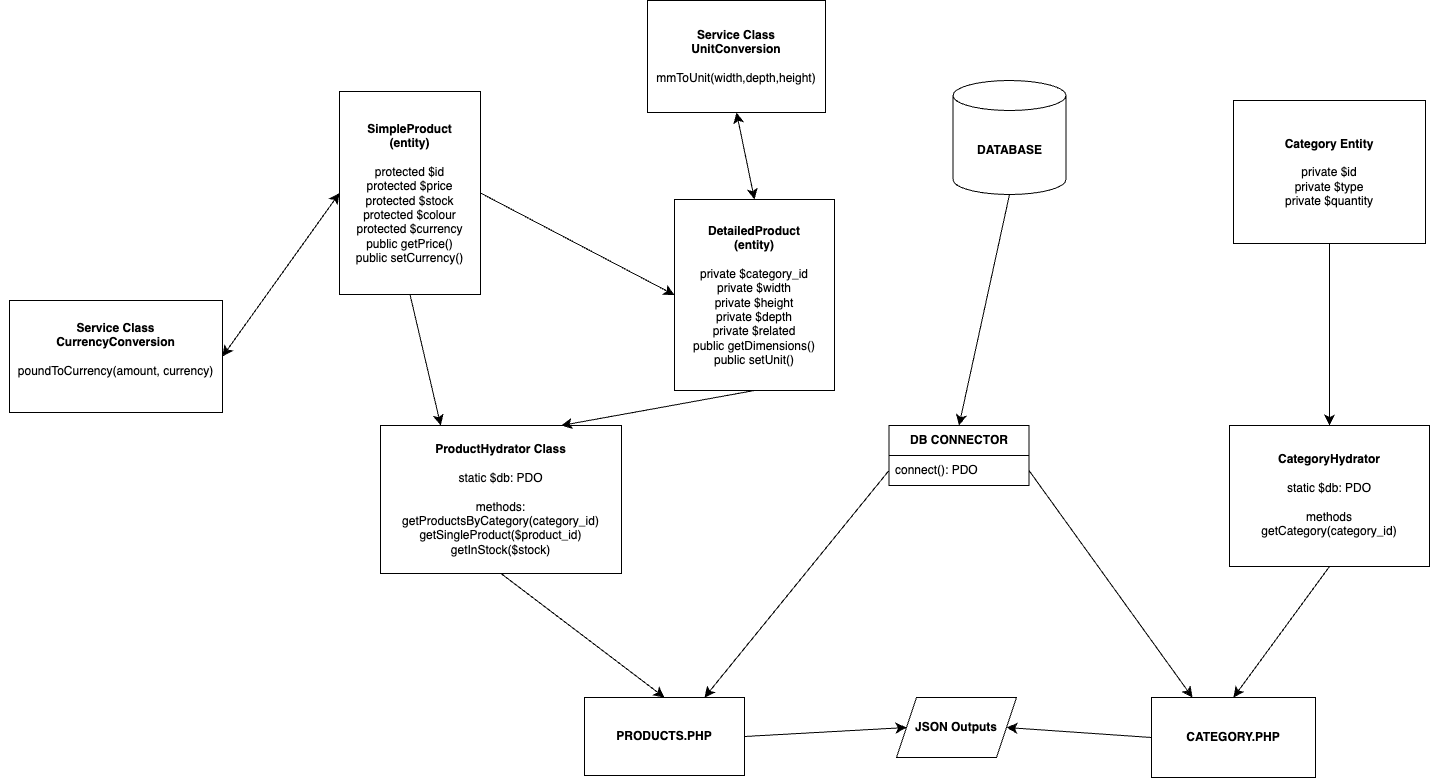

The diagram above was exported from draw.io. Its source (the exported page's mxGraphModel, read from the mxfile embedded in the PNG):
<mxGraphModel dx="1888" dy="1383" grid="0" gridSize="10" guides="1" tooltips="1" connect="1" arrows="1" fold="1" page="0" pageScale="1" pageWidth="827" pageHeight="1169" math="0" shadow="0">
  <root>
    <mxCell id="0" />
    <mxCell id="1" parent="0" />
    <mxCell id="MQXb-ktmrEgFpa_IyFZC-62" style="edgeStyle=none;curved=1;rounded=0;orthogonalLoop=1;jettySize=auto;html=1;exitX=1;exitY=0.5;exitDx=0;exitDy=0;fontSize=12;startSize=8;endSize=8;entryX=0.25;entryY=0;entryDx=0;entryDy=0;" edge="1" parent="1" source="MQXb-ktmrEgFpa_IyFZC-66" target="MQXb-ktmrEgFpa_IyFZC-40">
      <mxGeometry relative="1" as="geometry">
        <mxPoint x="564.2" y="83.79999999999995" as="targetPoint" />
        <mxPoint x="479.5" y="-126" as="sourcePoint" />
      </mxGeometry>
    </mxCell>
    <mxCell id="MQXb-ktmrEgFpa_IyFZC-7" value="&lt;b&gt;Category Entity&lt;/b&gt;&lt;div&gt;&lt;br&gt;&lt;/div&gt;&lt;div&gt;private $id&lt;/div&gt;&lt;div&gt;private $type&lt;/div&gt;&lt;div&gt;private $quantity&lt;/div&gt;" style="rounded=0;whiteSpace=wrap;html=1;" vertex="1" parent="1">
      <mxGeometry x="657" y="-611" width="192" height="143" as="geometry" />
    </mxCell>
    <mxCell id="MQXb-ktmrEgFpa_IyFZC-42" style="edgeStyle=none;curved=1;rounded=0;orthogonalLoop=1;jettySize=auto;html=1;exitX=0.5;exitY=1;exitDx=0;exitDy=0;entryX=0.5;entryY=0;entryDx=0;entryDy=0;fontSize=12;startSize=8;endSize=8;" edge="1" parent="1" source="MQXb-ktmrEgFpa_IyFZC-8" target="MQXb-ktmrEgFpa_IyFZC-40">
      <mxGeometry relative="1" as="geometry" />
    </mxCell>
    <mxCell id="MQXb-ktmrEgFpa_IyFZC-8" value="&lt;b&gt;CategoryHydrator&lt;/b&gt;&lt;div&gt;&lt;br&gt;&lt;/div&gt;&lt;div&gt;static $db: PDO&lt;br&gt;&lt;div&gt;&lt;br&gt;&lt;/div&gt;&lt;div&gt;&lt;div&gt;methods&lt;/div&gt;&lt;div&gt;getCategory(category_id)&lt;/div&gt;&lt;/div&gt;&lt;/div&gt;" style="rounded=0;whiteSpace=wrap;html=1;" vertex="1" parent="1">
      <mxGeometry x="653" y="-286" width="200" height="141" as="geometry" />
    </mxCell>
    <mxCell id="MQXb-ktmrEgFpa_IyFZC-43" style="edgeStyle=none;curved=1;rounded=0;orthogonalLoop=1;jettySize=auto;html=1;exitX=0.5;exitY=1;exitDx=0;exitDy=0;entryX=0.5;entryY=0;entryDx=0;entryDy=0;fontSize=12;startSize=8;endSize=8;" edge="1" parent="1" source="MQXb-ktmrEgFpa_IyFZC-14" target="MQXb-ktmrEgFpa_IyFZC-41">
      <mxGeometry relative="1" as="geometry" />
    </mxCell>
    <mxCell id="MQXb-ktmrEgFpa_IyFZC-14" value="&lt;b&gt;ProductHydrator Class&lt;/b&gt;&lt;div&gt;&lt;br&gt;&lt;/div&gt;&lt;div&gt;static $db: PDO&lt;br&gt;&lt;div&gt;&lt;br&gt;&lt;/div&gt;&lt;div&gt;&lt;div&gt;methods:&lt;/div&gt;&lt;div&gt;getProductsByCategory(category_id)&lt;/div&gt;&lt;div&gt;getSingleProduct($product_id)&lt;/div&gt;&lt;/div&gt;&lt;/div&gt;&lt;div&gt;getInStock($stock)&lt;/div&gt;" style="rounded=0;whiteSpace=wrap;html=1;" vertex="1" parent="1">
      <mxGeometry x="-196" y="-286" width="241" height="148" as="geometry" />
    </mxCell>
    <mxCell id="MQXb-ktmrEgFpa_IyFZC-27" style="edgeStyle=none;curved=1;rounded=0;orthogonalLoop=1;jettySize=auto;html=1;exitX=0.5;exitY=1;exitDx=0;exitDy=0;entryX=0.25;entryY=0;entryDx=0;entryDy=0;fontSize=12;startSize=8;endSize=8;" edge="1" parent="1" source="MQXb-ktmrEgFpa_IyFZC-15" target="MQXb-ktmrEgFpa_IyFZC-14">
      <mxGeometry relative="1" as="geometry" />
    </mxCell>
    <mxCell id="MQXb-ktmrEgFpa_IyFZC-45" style="edgeStyle=none;curved=1;rounded=0;orthogonalLoop=1;jettySize=auto;html=1;exitX=1;exitY=0.5;exitDx=0;exitDy=0;entryX=0;entryY=0.5;entryDx=0;entryDy=0;fontSize=12;startSize=8;endSize=8;" edge="1" parent="1" source="MQXb-ktmrEgFpa_IyFZC-15" target="MQXb-ktmrEgFpa_IyFZC-44">
      <mxGeometry relative="1" as="geometry" />
    </mxCell>
    <mxCell id="MQXb-ktmrEgFpa_IyFZC-15" value="&lt;b&gt;SimpleProduct&lt;/b&gt;&lt;div&gt;&lt;b&gt;(entity)&lt;br&gt;&lt;/b&gt;&lt;div&gt;&lt;br&gt;&lt;/div&gt;&lt;div&gt;protected $id&lt;/div&gt;&lt;div&gt;protected $price&lt;/div&gt;&lt;div&gt;protected $stock&lt;/div&gt;&lt;div&gt;protected $colour&lt;/div&gt;&lt;/div&gt;&lt;div&gt;protected $currency&lt;/div&gt;&lt;div&gt;public getPrice()&lt;/div&gt;&lt;div&gt;public setCurrency()&lt;/div&gt;" style="rounded=0;whiteSpace=wrap;html=1;" vertex="1" parent="1">
      <mxGeometry x="-237" y="-620" width="141" height="203" as="geometry" />
    </mxCell>
    <mxCell id="MQXb-ktmrEgFpa_IyFZC-16" value="" style="endArrow=classic;html=1;rounded=0;fontSize=12;startSize=8;endSize=8;curved=1;exitX=0;exitY=0.5;exitDx=0;exitDy=0;entryX=0.75;entryY=0;entryDx=0;entryDy=0;" edge="1" parent="1" source="MQXb-ktmrEgFpa_IyFZC-66" target="MQXb-ktmrEgFpa_IyFZC-41">
      <mxGeometry width="50" height="50" relative="1" as="geometry">
        <mxPoint x="439.5" y="-126" as="sourcePoint" />
        <mxPoint x="383" y="55" as="targetPoint" />
      </mxGeometry>
    </mxCell>
    <mxCell id="MQXb-ktmrEgFpa_IyFZC-17" value="" style="endArrow=classic;html=1;rounded=0;fontSize=12;startSize=8;endSize=8;curved=1;exitX=0.5;exitY=1;exitDx=0;exitDy=0;entryX=0.5;entryY=0;entryDx=0;entryDy=0;" edge="1" parent="1" source="MQXb-ktmrEgFpa_IyFZC-7" target="MQXb-ktmrEgFpa_IyFZC-8">
      <mxGeometry width="50" height="50" relative="1" as="geometry">
        <mxPoint x="313" y="271" as="sourcePoint" />
        <mxPoint x="363" y="221" as="targetPoint" />
      </mxGeometry>
    </mxCell>
    <mxCell id="MQXb-ktmrEgFpa_IyFZC-23" value="" style="endArrow=classic;html=1;rounded=0;fontSize=12;startSize=8;endSize=8;curved=1;exitX=0.5;exitY=1;exitDx=0;exitDy=0;entryX=0.5;entryY=0;entryDx=0;entryDy=0;exitPerimeter=0;" edge="1" parent="1" source="MQXb-ktmrEgFpa_IyFZC-63" target="MQXb-ktmrEgFpa_IyFZC-65">
      <mxGeometry width="50" height="50" relative="1" as="geometry">
        <mxPoint x="466" y="-319" as="sourcePoint" />
        <mxPoint x="439.5" y="-206" as="targetPoint" />
      </mxGeometry>
    </mxCell>
    <mxCell id="MQXb-ktmrEgFpa_IyFZC-32" value="&lt;b&gt;Service Class&lt;/b&gt;&lt;div&gt;&lt;b&gt;UnitConversion&lt;/b&gt;&lt;/div&gt;&lt;div&gt;&lt;br&gt;&lt;/div&gt;&lt;div&gt;mmToUnit(width,depth,height)&lt;/div&gt;" style="rounded=0;whiteSpace=wrap;html=1;" vertex="1" parent="1">
      <mxGeometry x="71" y="-711" width="178" height="112" as="geometry" />
    </mxCell>
    <mxCell id="MQXb-ktmrEgFpa_IyFZC-33" value="&lt;b&gt;Service Class&lt;/b&gt;&lt;div&gt;&lt;b&gt;CurrencyConversion&lt;/b&gt;&lt;/div&gt;&lt;div&gt;&lt;br&gt;&lt;/div&gt;&lt;div&gt;poundToCurrency(amount, currency)&lt;/div&gt;&lt;div&gt;&lt;br&gt;&lt;/div&gt;" style="rounded=0;whiteSpace=wrap;html=1;" vertex="1" parent="1">
      <mxGeometry x="-567" y="-411" width="213" height="112" as="geometry" />
    </mxCell>
    <mxCell id="MQXb-ktmrEgFpa_IyFZC-35" style="edgeStyle=none;curved=1;rounded=0;orthogonalLoop=1;jettySize=auto;html=1;exitX=0;exitY=1;exitDx=0;exitDy=0;fontSize=12;startSize=8;endSize=8;" edge="1" parent="1" source="MQXb-ktmrEgFpa_IyFZC-33" target="MQXb-ktmrEgFpa_IyFZC-33">
      <mxGeometry relative="1" as="geometry" />
    </mxCell>
    <mxCell id="MQXb-ktmrEgFpa_IyFZC-61" style="edgeStyle=none;curved=1;rounded=0;orthogonalLoop=1;jettySize=auto;html=1;exitX=0;exitY=0.5;exitDx=0;exitDy=0;entryX=1;entryY=0.5;entryDx=0;entryDy=0;fontSize=12;startSize=8;endSize=8;" edge="1" parent="1" source="MQXb-ktmrEgFpa_IyFZC-40" target="MQXb-ktmrEgFpa_IyFZC-78">
      <mxGeometry relative="1" as="geometry">
        <mxPoint x="437" y="159" as="targetPoint" />
      </mxGeometry>
    </mxCell>
    <mxCell id="MQXb-ktmrEgFpa_IyFZC-40" value="&lt;b&gt;CATEGORY.PHP&lt;/b&gt;" style="rounded=0;whiteSpace=wrap;html=1;" vertex="1" parent="1">
      <mxGeometry x="575" y="-14" width="164" height="80" as="geometry" />
    </mxCell>
    <mxCell id="MQXb-ktmrEgFpa_IyFZC-60" style="edgeStyle=none;curved=1;rounded=0;orthogonalLoop=1;jettySize=auto;html=1;exitX=1;exitY=0.5;exitDx=0;exitDy=0;entryX=0;entryY=0.5;entryDx=0;entryDy=0;fontSize=12;startSize=8;endSize=8;" edge="1" parent="1" source="MQXb-ktmrEgFpa_IyFZC-41" target="MQXb-ktmrEgFpa_IyFZC-78">
      <mxGeometry relative="1" as="geometry">
        <mxPoint x="357" y="159" as="targetPoint" />
      </mxGeometry>
    </mxCell>
    <mxCell id="MQXb-ktmrEgFpa_IyFZC-41" value="&lt;b&gt;PRODUCTS.PHP&lt;/b&gt;" style="rounded=0;whiteSpace=wrap;html=1;" vertex="1" parent="1">
      <mxGeometry x="8" y="-14" width="160" height="78" as="geometry" />
    </mxCell>
    <mxCell id="MQXb-ktmrEgFpa_IyFZC-81" style="edgeStyle=none;curved=1;rounded=0;orthogonalLoop=1;jettySize=auto;html=1;exitX=0.5;exitY=1;exitDx=0;exitDy=0;entryX=0.75;entryY=0;entryDx=0;entryDy=0;fontSize=12;startSize=8;endSize=8;" edge="1" parent="1" source="MQXb-ktmrEgFpa_IyFZC-44" target="MQXb-ktmrEgFpa_IyFZC-14">
      <mxGeometry relative="1" as="geometry" />
    </mxCell>
    <mxCell id="MQXb-ktmrEgFpa_IyFZC-44" value="&lt;b&gt;DetailedProduct&lt;/b&gt;&lt;div&gt;&lt;b&gt;(entity)&lt;/b&gt;&lt;/div&gt;&lt;div&gt;&lt;br&gt;&lt;/div&gt;&lt;div&gt;private $category_id&lt;/div&gt;&lt;div&gt;private $width&lt;/div&gt;&lt;div&gt;private $height&lt;/div&gt;&lt;div&gt;private $depth&lt;/div&gt;&lt;div&gt;private $related&lt;/div&gt;&lt;div&gt;public getDimensions()&lt;/div&gt;&lt;div&gt;public setUnit()&lt;/div&gt;" style="rounded=0;whiteSpace=wrap;html=1;" vertex="1" parent="1">
      <mxGeometry x="98" y="-512" width="160" height="191" as="geometry" />
    </mxCell>
    <mxCell id="MQXb-ktmrEgFpa_IyFZC-56" value="" style="endArrow=classic;startArrow=classic;html=1;rounded=0;fontSize=12;startSize=8;endSize=8;curved=1;exitX=0.5;exitY=1;exitDx=0;exitDy=0;entryX=0.5;entryY=0;entryDx=0;entryDy=0;" edge="1" parent="1" source="MQXb-ktmrEgFpa_IyFZC-32" target="MQXb-ktmrEgFpa_IyFZC-44">
      <mxGeometry width="50" height="50" relative="1" as="geometry">
        <mxPoint x="493" y="231" as="sourcePoint" />
        <mxPoint x="543" y="181" as="targetPoint" />
      </mxGeometry>
    </mxCell>
    <mxCell id="MQXb-ktmrEgFpa_IyFZC-57" value="" style="endArrow=classic;startArrow=classic;html=1;rounded=0;fontSize=12;startSize=8;endSize=8;curved=1;exitX=1;exitY=0.5;exitDx=0;exitDy=0;entryX=0;entryY=0.5;entryDx=0;entryDy=0;" edge="1" parent="1" source="MQXb-ktmrEgFpa_IyFZC-33" target="MQXb-ktmrEgFpa_IyFZC-15">
      <mxGeometry width="50" height="50" relative="1" as="geometry">
        <mxPoint x="503" y="241" as="sourcePoint" />
        <mxPoint x="553" y="191" as="targetPoint" />
      </mxGeometry>
    </mxCell>
    <mxCell id="MQXb-ktmrEgFpa_IyFZC-63" value="&lt;b&gt;DATABASE&lt;/b&gt;" style="shape=cylinder3;whiteSpace=wrap;html=1;boundedLbl=1;backgroundOutline=1;size=15;" vertex="1" parent="1">
      <mxGeometry x="376.5" y="-631" width="113" height="114" as="geometry" />
    </mxCell>
    <mxCell id="MQXb-ktmrEgFpa_IyFZC-65" value="&lt;b&gt;DB CONNECTOR&lt;/b&gt;" style="swimlane;fontStyle=0;childLayout=stackLayout;horizontal=1;startSize=30;horizontalStack=0;resizeParent=1;resizeParentMax=0;resizeLast=0;collapsible=1;marginBottom=0;whiteSpace=wrap;html=1;" vertex="1" parent="1">
      <mxGeometry x="312.5" y="-286" width="140" height="60" as="geometry" />
    </mxCell>
    <mxCell id="MQXb-ktmrEgFpa_IyFZC-66" value="connect(): PDO" style="text;strokeColor=none;fillColor=none;align=left;verticalAlign=middle;spacingLeft=4;spacingRight=4;overflow=hidden;points=[[0,0.5],[1,0.5]];portConstraint=eastwest;rotatable=0;whiteSpace=wrap;html=1;" vertex="1" parent="MQXb-ktmrEgFpa_IyFZC-65">
      <mxGeometry y="30" width="140" height="30" as="geometry" />
    </mxCell>
    <mxCell id="MQXb-ktmrEgFpa_IyFZC-78" value="&lt;b&gt;JSON Outputs&lt;/b&gt;" style="shape=parallelogram;perimeter=parallelogramPerimeter;whiteSpace=wrap;html=1;fixedSize=1;" vertex="1" parent="1">
      <mxGeometry x="320" y="-14" width="120" height="60" as="geometry" />
    </mxCell>
  </root>
</mxGraphModel>